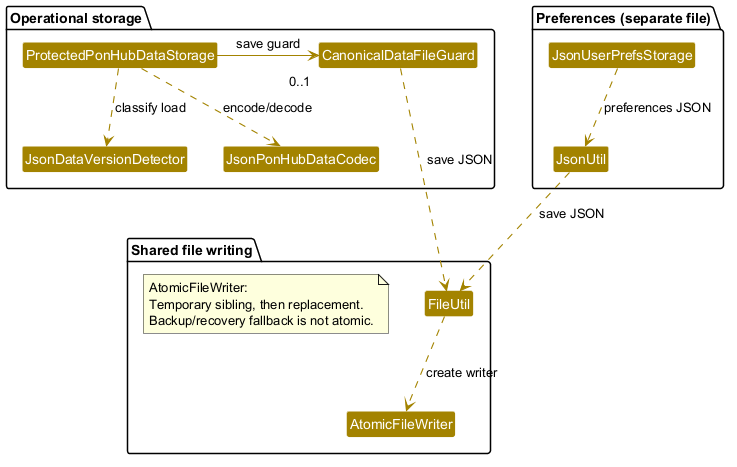

The diagram above was rendered by PlantUML. Its source (embedded in the PNG):
@startuml
skinparam arrowThickness 1.1
' Match the storage palette in style.puml without unrelated sequence-diagram settings.
skinparam arrowColor #A38300
skinparam classBackgroundColor #A38300
skinparam classFontColor #FFFFFF
skinparam classFontName Arial
skinparam classBorderColor #FFFFFF
skinparam packageBackgroundColor #FFFFFF
hide empty members
hide circle
top to bottom direction

package "Operational storage" {
    class ProtectedPonHubDataStorage
    class JsonDataVersionDetector
    class JsonPonHubDataCodec
    class CanonicalDataFileGuard
}

package "Preferences (separate file)" {
    class JsonUserPrefsStorage
    class JsonUtil
}

package "Shared file writing" {
    class FileUtil
    class AtomicFileWriter
    note as SaveFallback
      AtomicFileWriter:
      Temporary sibling, then replacement.
      Backup/recovery fallback is not atomic.
    end note
}

' The label-only line break separates the multiplicity from the horizontal arrowhead.
ProtectedPonHubDataStorage -right-> "\n0..1" CanonicalDataFileGuard : save guard
ProtectedPonHubDataStorage ..> JsonDataVersionDetector : classify load
ProtectedPonHubDataStorage ..> JsonPonHubDataCodec : encode/decode
CanonicalDataFileGuard ..> FileUtil : save JSON
JsonUserPrefsStorage ..> JsonUtil : preferences JSON
JsonUtil ..> FileUtil : save JSON
FileUtil ..> AtomicFileWriter : create writer
JsonPonHubDataCodec -[hidden]down-> FileUtil

@enduml